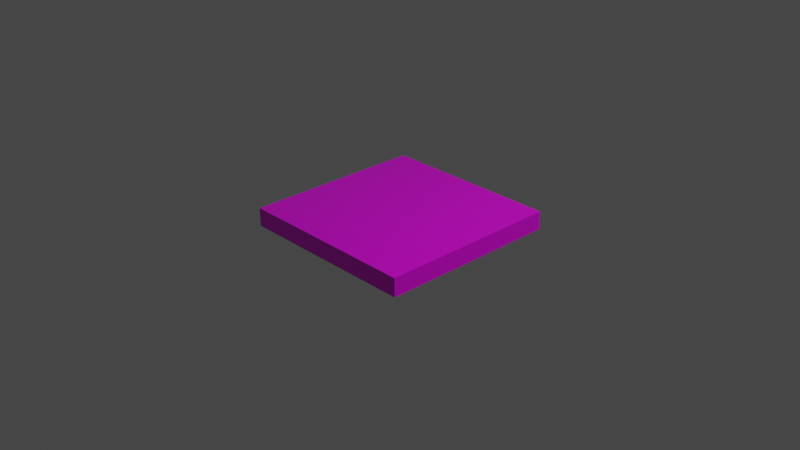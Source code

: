 # Source: pixlee.blend  (saved by Blender 3.5.10; exported with 4.5.12 LTS)
import bpy
from mathutils import Matrix  # noqa: F401  (used for matrix-valued properties, if any)

bpy.ops.wm.read_factory_settings(use_empty=True)
scene = bpy.context.scene
scene.name = 'Scene'

# ---- collections
col_collection = bpy.data.collections.new('Collection'); scene.collection.children.link(col_collection)

# ---- images (referenced by path relative to the original .blend; pixels are not part of the script)
import os
ASSET_DIR = os.environ.get("B2B_ASSET_DIR", "")  # directory of the original .blend (textures are referenced by path, not embedded)
HERE = os.path.dirname(os.path.abspath(__file__))  # packed textures are extracted next to this script under _unpacked/

def load_image(name, relpath, width, height, colorspace="sRGB"):
    """Load a texture the original file referenced (path relative to the .blend, or extracted next to this script)."""
    p = next((c for c in (os.path.join(HERE, relpath), os.path.join(ASSET_DIR, relpath)) if relpath and os.path.exists(c)), "")
    if p:
        img = bpy.data.images.load(p, check_existing=True)
        img.name = name
    else:  # same state as the original file: an image datablock whose file is absent (Cycles renders it pink)
        img = bpy.data.images.new(name, width, height)
        img.source = "FILE"
        img.filepath = "//" + (relpath or name)
    img.colorspace_settings.name = colorspace
    return img
img_cp2zwtljj_cceae__png = load_image('CP2ZwtLjj_cCEAE=.png', 'CP2ZwtLjj_cCEAE=.png', 1024, 1024, 'sRGB')

# ---- materials (node trees are filled in below, after node groups)
mat_cube = bpy.data.materials.new('Cube')
mat_cube.alpha_threshold = 0.0
mat_cube.use_transparent_shadow = False
mat_cube.roughness = 0.5
mat_cube.line_color = (0.0, 0.0, 0.0, 1.0)

# ---- material node trees
mat_cube.use_nodes = True; mat_cube.node_tree.nodes.clear()
_N = mat_cube.node_tree.nodes; _L = mat_cube.node_tree.links
n0 = _N.new('ShaderNodeOutputMaterial'); n0.name = 'Material Output'; n0.location = (300, 300)
n1 = _N.new('ShaderNodeBsdfPrincipled'); n1.name = 'Principled BSDF'; n1.location = (10, 300)
n1.distribution = 'GGX'
n1.subsurface_method = 'RANDOM_WALK_SKIN'
n1.inputs[1].default_value = 0.2047
n1.inputs[2].default_value = 0.2402
n1.inputs[3].default_value = 1.45
n1.inputs[27].default_value = (0.0, 0.0, 0.0, 1.0)
n1.inputs[28].default_value = 1.0
n2 = _N.new('ShaderNodeTexImage'); n2.name = 'Image Texture'; n2.location = (-280, 280)
n2.image = img_cp2zwtljj_cceae__png
_L.new(n1.outputs[0], n0.inputs[0])
_L.new(n2.outputs[0], n1.inputs[0])
n0.is_active_output = True

# ---- world
world_world = bpy.data.worlds.new('World'); scene.world = world_world
world_world.use_nodes = True; world_world.node_tree.nodes.clear()
_N = world_world.node_tree.nodes; _L = world_world.node_tree.links
n0 = _N.new('ShaderNodeOutputWorld'); n0.name = 'World Output'; n0.location = (300, 300)
n1 = _N.new('ShaderNodeBackground'); n1.name = 'Background'; n1.location = (10, 300)
n1.inputs[0].default_value = (0.05088, 0.05088, 0.05088, 1.0)
_L.new(n1.outputs[0], n0.inputs[0])
n0.is_active_output = True
world_world.color = (0.05088, 0.05088, 0.05088)
world_world.use_sun_shadow = False
world_world.sun_shadow_jitter_overblur = 0.0

# ---- cameras
cam_camera = bpy.data.cameras.new('Camera')
cam_camera.clip_end = 100.0
cam_camera.ortho_scale = 7.314

# ---- lights
light_light = bpy.data.lights.new('Light', 'POINT')
light_light.transmission_factor = 0.0
light_light.energy = 1000.0
light_light.shadow_soft_size = 0.1
light_light.shadow_maximum_resolution = 0.006
light_light.use_absolute_resolution = True

# ---- meshes
me_cube = bpy.data.meshes.new('Cube')
me_cube.from_pydata([(1.0, 1.0, 1.0), (1.0, 1.0, -1.0), (1.0, -1.0, 1.0), (1.0, -1.0, -1.0), (-1.0, 1.0, 1.0), (-1.0, 1.0, -1.0), (-1.0, -1.0, 1.0), (-1.0, -1.0, -1.0)], [], [(0, 4, 6, 2), (3, 2, 6, 7), (7, 6, 4, 5), (5, 1, 3, 7), (1, 0, 2, 3), (5, 4, 0, 1)])
_uv = me_cube.uv_layers.new(name='UVMap')
_uv.uv.foreach_set('vector', [0.5, 0.2427, 0.5145, 0.2427, 0.5145, 0.2573, 0.5, 0.2573, 0.5, 0.2427, 0.5, 0.2573, 0.4855, 0.2573, 0.4855, 0.2427, 0.3836, 0.8319, 0.1336, 0.8319, 0.1336, 0.582, 0.3836, 0.582, 0.576, 0.457, 0.5628, 0.457, 0.5628, 0.4439, 0.576, 0.4439, 2.012e-05, 1.0, 2.012e-05, 2.045e-05, 1.0, 2.045e-05, 1.0, 1.0, 0.4119, 0.6619, 0.3381, 0.6619, 0.3381, 0.5881, 0.4119, 0.5881])
me_cube.materials.append(mat_cube)
me_cube.use_mirror_vertex_groups = False
me_cube.update()

# ---- objects
ob_cube = bpy.data.objects.new('Cube', me_cube)
ob_light = bpy.data.objects.new('Light', light_light)
ob_camera = bpy.data.objects.new('Camera', cam_camera)

# ---- transforms, parenting, visibility, modifiers, constraints
ob_cube.location = (0.0, 0.0, 0.0)
ob_cube.rotation_euler = (0.0, -1.571, 1.571)
ob_cube.scale = (0.1, 1.0, 1.0)
ob_cube.lock_rotations_4d = False
ob_cube.empty_display_type = 'ARROWS'
ob_cube.lineart.crease_threshold = 0.0
ob_light.location = (4.076, 1.005, 5.904)
ob_light.rotation_euler = (0.6503, 0.05522, 1.866)
ob_light.lock_rotations_4d = False
ob_light.empty_display_type = 'ARROWS'
ob_light.color = (0.0, 0.0, 0.0, 0.0)
ob_light.lineart.crease_threshold = 0.0
ob_camera.location = (7.359, -6.926, 4.958)
ob_camera.rotation_euler = (1.109, 0.0, 0.8149)
ob_camera.lock_rotations_4d = False
ob_camera.empty_display_type = 'ARROWS'
ob_camera.color = (0.0, 0.0, 0.0, 0.0)
ob_camera.display_type = 'WIRE'
ob_camera.lineart.crease_threshold = 0.0

# ---- collection membership
col_collection.objects.link(ob_cube)
col_collection.objects.link(ob_light)
col_collection.objects.link(ob_camera)

# ---- scene / render settings (as saved in the file)
scene.camera = ob_camera
scene.frame_start = 1; scene.frame_end = 250; scene.frame_set(1)
scene.render.engine = 'BLENDER_EEVEE_NEXT'
scene.cycles.sampling_pattern = 'TABULATED_SOBOL'
scene.view_settings.view_transform = 'Filmic'
bpy.context.view_layer.update()
